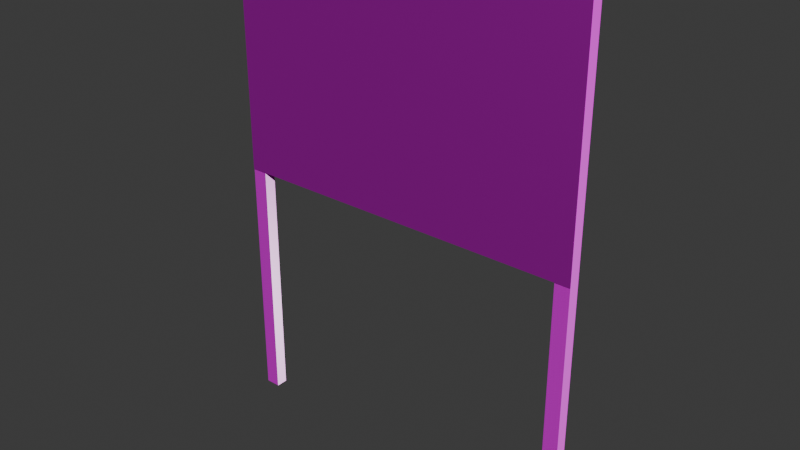 # Source: WarningSignBlockout.blend  (saved by Blender 4.2.66; exported with 4.5.12 LTS)
import bpy
from mathutils import Matrix  # noqa: F401  (used for matrix-valued properties, if any)

bpy.ops.wm.read_factory_settings(use_empty=True)
scene = bpy.context.scene
scene.name = 'Scene'

# ---- collections
col_collection = bpy.data.collections.new('Collection'); scene.collection.children.link(col_collection)

# ---- images (referenced by path relative to the original .blend; pixels are not part of the script)
import os
ASSET_DIR = os.environ.get("B2B_ASSET_DIR", "")  # directory of the original .blend (textures are referenced by path, not embedded)
HERE = os.path.dirname(os.path.abspath(__file__))  # packed textures are extracted next to this script under _unpacked/

def load_image(name, relpath, width, height, colorspace="sRGB"):
    """Load a texture the original file referenced (path relative to the .blend, or extracted next to this script)."""
    p = next((c for c in (os.path.join(HERE, relpath), os.path.join(ASSET_DIR, relpath)) if relpath and os.path.exists(c)), "")
    if p:
        img = bpy.data.images.load(p, check_existing=True)
        img.name = name
    else:  # same state as the original file: an image datablock whose file is absent (Cycles renders it pink)
        img = bpy.data.images.new(name, width, height)
        img.source = "FILE"
        img.filepath = "//" + (relpath or name)
    img.colorspace_settings.name = colorspace
    return img
img_sign_png = load_image('Sign.png', 'Sign.png', 1024, 1024, 'sRGB')
img_tjuobihc_2k_roughness_jpg = load_image('tjuobihc_2K_Roughness.jpg', 'tjuobihc_2K_Roughness.jpg', 1024, 1024, 'Non-Color')
img_displacement_2k__teilffxg_exr = load_image('Displacement_2K__teilffxg.exr', 'Displacement_2K__teilffxg.exr', 1024, 1024, 'Non-Color')
img_albedo_2k__teilffxg_jpg = load_image('Albedo_2K__teilffxg.jpg', 'Albedo_2K__teilffxg.jpg', 1024, 1024, 'sRGB')
img_roughness_2k__teilffxg_jpg = load_image('Roughness_2K__teilffxg.jpg', 'Roughness_2K__teilffxg.jpg', 1024, 1024, 'Non-Color')
img_normal_2k__teilffxg_jpg = load_image('Normal_2K__teilffxg.jpg', 'Normal_2K__teilffxg.jpg', 1024, 1024, 'Non-Color')
img_ao_2k__teilffxg_jpg = load_image('AO_2K__teilffxg.jpg', 'AO_2K__teilffxg.jpg', 1024, 1024, 'Non-Color')

# ---- materials (node trees are filled in below, after node groups)
mat_sign = bpy.data.materials.new('Sign')
mat_sign.alpha_threshold = 0.0
mat_sign.roughness = 0.5
mat_sign.line_color = (0.0, 0.0, 0.0, 1.0)
mat_woodpole = bpy.data.materials.new('WoodPole')

# ---- material node trees
mat_sign.use_nodes = True; mat_sign.node_tree.nodes.clear()
_N = mat_sign.node_tree.nodes; _L = mat_sign.node_tree.links
n0 = _N.new('ShaderNodeOutputMaterial'); n0.name = 'Material Output'; n0.location = (300, 300)
n1 = _N.new('ShaderNodeBsdfPrincipled'); n1.name = 'Principled BSDF'; n1.location = (10, 300)
n1.inputs[1].default_value = 1.0
n1.inputs[3].default_value = 1.45
n2 = _N.new('ShaderNodeTexImage'); n2.name = 'Image Texture'; n2.location = (-558, 955)
n2.image = img_sign_png
n3 = _N.new('ShaderNodeMapping'); n3.name = 'Mapping'; n3.location = (229, -40)
n4 = _N.new('NodeReroute'); n4.name = 'Reroute'; n4.location = (-896, -33)
n4.width = 16
n4.socket_idname = 'NodeSocketVector'
n5 = _N.new('ShaderNodeTexCoord'); n5.name = 'Texture Coordinate'; n5.location = (29, -40)
n6 = _N.new('NodeFrame'); n6.name = 'Frame'; n6.location = (-1575, 262)
n6.label = 'Mapping'
n6.width = 398
n7 = _N.new('ShaderNodeTexImage'); n7.name = 'Image Texture.001'; n7.location = (29, -39)
n7.label = 'Roughness'
n7.image = img_tjuobihc_2k_roughness_jpg
n8 = _N.new('ShaderNodeMapping'); n8.name = 'Mapping.001'; n8.location = (229, -39)
n9 = _N.new('ShaderNodeTexCoord'); n9.name = 'Texture Coordinate.001'; n9.location = (29, -39)
n10 = _N.new('NodeFrame'); n10.name = 'Frame.001'; n10.location = (-1494, 110)
n10.label = 'Mapping'
n10.width = 398
n11 = _N.new('NodeFrame'); n11.name = 'Frame.002'; n11.location = (-794, 310)
n11.label = 'Textures'
n11.width = 298
n12 = _N.new('ShaderNodeValToRGB'); n12.name = 'Color Ramp'; n12.location = (-371, 309)
while len(n12.color_ramp.elements) > 1: n12.color_ramp.elements.remove(n12.color_ramp.elements[-1])
n12.color_ramp.elements[0].position = 0.003021; n12.color_ramp.elements[0].color = (0.0, 0.0, 0.0, 1.0)
_e = n12.color_ramp.elements.new(0.5015); _e.color = (1.0, 1.0, 1.0, 1.0)
n3.parent = n6
n5.parent = n6
n7.parent = n11
n8.parent = n10
n9.parent = n10
_L.new(n1.outputs[0], n0.inputs[0])
_L.new(n2.outputs[0], n1.inputs[0])
_L.new(n3.outputs[0], n4.inputs[0])
_L.new(n5.outputs[2], n3.inputs[0])
_L.new(n3.outputs[0], n2.inputs[0])
_L.new(n12.outputs[0], n1.inputs[2])
_L.new(n8.outputs[0], n7.inputs[0])
_L.new(n9.outputs[2], n8.inputs[0])
_L.new(n7.outputs[0], n12.inputs[0])
n0.is_active_output = True
mat_woodpole.use_nodes = True; mat_woodpole.node_tree.nodes.clear()
_N = mat_woodpole.node_tree.nodes; _L = mat_woodpole.node_tree.links
n0 = _N.new('ShaderNodeBsdfPrincipled'); n0.name = 'Principled BSDF'; n0.location = (10, 300)
n1 = _N.new('ShaderNodeOutputMaterial'); n1.name = 'Material Output'; n1.location = (300, 300)
n2 = _N.new('ShaderNodeTexImage'); n2.name = 'Image Texture'; n2.location = (84, -880)
n2.label = 'Displacement'
n2.image = img_displacement_2k__teilffxg_exr
n3 = _N.new('ShaderNodeDisplacement'); n3.name = 'Displacement'; n3.location = (110, -400)
n3.inputs[2].default_value = 1.0
n4 = _N.new('ShaderNodeTexImage'); n4.name = 'Image Texture.001'; n4.location = (84, -320)
n4.label = 'Base Color'
n4.image = img_albedo_2k__teilffxg_jpg
n5 = _N.new('ShaderNodeTexImage'); n5.name = 'Image Texture.002'; n5.location = (84, -600)
n5.label = 'Roughness'
n5.image = img_roughness_2k__teilffxg_jpg
n6 = _N.new('ShaderNodeTexImage'); n6.name = 'Image Texture.003'; n6.location = (84, -1160)
n6.label = 'Normal'
n6.image = img_normal_2k__teilffxg_jpg
n7 = _N.new('ShaderNodeNormalMap'); n7.name = 'Normal Map'; n7.location = (-240, -620)
n8 = _N.new('ShaderNodeTexImage'); n8.name = 'Image Texture.004'; n8.location = (84, -40)
n8.label = 'Ambient Occlusion'
n8.image = img_ao_2k__teilffxg_jpg
n9 = _N.new('ShaderNodeMapping'); n9.name = 'Mapping'; n9.location = (229, -40)
n10 = _N.new('NodeReroute'); n10.name = 'Reroute'; n10.location = (34, -710)
n10.width = 16
n10.socket_idname = 'NodeSocketVector'
n11 = _N.new('ShaderNodeTexCoord'); n11.name = 'Texture Coordinate'; n11.location = (29, -40)
n12 = _N.new('NodeFrame'); n12.name = 'Frame'; n12.location = (-1269, 340)
n12.label = 'Mapping'
n12.width = 398
n13 = _N.new('NodeFrame'); n13.name = 'Frame.001'; n13.location = (-624, 540)
n13.label = 'Textures'
n13.width = 353
n2.parent = n13
n4.parent = n13
n5.parent = n13
n6.parent = n13
n8.parent = n13
n9.parent = n12
n10.parent = n13
n11.parent = n12
_L.new(n0.outputs[0], n1.inputs[0])
_L.new(n2.outputs[0], n3.inputs[0])
_L.new(n3.outputs[0], n1.inputs[2])
_L.new(n4.outputs[0], n0.inputs[0])
_L.new(n5.outputs[0], n0.inputs[2])
_L.new(n6.outputs[0], n7.inputs[1])
_L.new(n7.outputs[0], n0.inputs[5])
_L.new(n10.outputs[0], n8.inputs[0])
_L.new(n10.outputs[0], n4.inputs[0])
_L.new(n10.outputs[0], n5.inputs[0])
_L.new(n10.outputs[0], n2.inputs[0])
_L.new(n10.outputs[0], n6.inputs[0])
_L.new(n9.outputs[0], n10.inputs[0])
_L.new(n11.outputs[2], n9.inputs[0])
n1.is_active_output = True

# ---- world
world_world = bpy.data.worlds.new('World'); scene.world = world_world
world_world.use_nodes = True; world_world.node_tree.nodes.clear()
_N = world_world.node_tree.nodes; _L = world_world.node_tree.links
n0 = _N.new('ShaderNodeOutputWorld'); n0.name = 'World Output'; n0.location = (300, 300)
n1 = _N.new('ShaderNodeBackground'); n1.name = 'Background'; n1.location = (10, 300)
n1.inputs[0].default_value = (0.05088, 0.05088, 0.05088, 1.0)
_L.new(n1.outputs[0], n0.inputs[0])
n0.is_active_output = True
world_world.color = (0.05088, 0.05088, 0.05088)
world_world.sun_shadow_jitter_overblur = 0.0

# ---- meshes
me_plane = bpy.data.meshes.new('Plane')
me_plane.from_pydata([(-1.0, -1.0, 0.0), (1.0, -1.0, 0.0), (-1.0, 1.0, 0.0), (1.0, 1.0, 0.0), (-1.0, -1.0, -0.002839), (1.0, -1.0, -0.002839), (-1.0, 1.0, -0.002839), (1.0, 1.0, -0.002839)], [], [(0, 2, 3, 1), (4, 5, 7, 6), (3, 2, 6, 7), (0, 1, 5, 4), (1, 3, 7, 5), (2, 0, 4, 6)])
_uv = me_plane.uv_layers.new(name='UVMap')
_uv.uv.foreach_set('vector', [5.206e-05, 0.001624, 5.206e-05, 0.9984, 0.9997, 0.9984, 0.9997, 0.001624, 0.4631, 1.0, 0.4631, -3.907e-08, 0.7595, 1.127e-08, 0.7595, 1.0, 0.7595, 1.0, 0.7595, -1.853e-08, 0.7599, -1.846e-08, 0.7599, 1.0, 0.7599, 1.0, 0.7599, -1.846e-08, 0.7604, -1.838e-08, 0.7604, 1.0, 0.7604, 1.0, 0.7604, -1.838e-08, 0.7608, -1.831e-08, 0.7608, 1.0, 0.7608, 1.0, 0.7608, -1.831e-08, 0.7612, -1.824e-08, 0.7612, 1.0])
me_plane.materials.append(mat_sign)
me_plane.update()
me_cube_001 = bpy.data.meshes.new('Cube.001')
me_cube_001.from_pydata([(-0.03113, -0.02483, -1.02), (-0.03113, -0.02483, 1.02), (-0.03113, 0.02404, -1.02), (-0.03113, 0.02404, 1.02), (0.03113, -0.02483, -1.02), (0.03113, -0.02483, 1.02), (0.03113, 0.02404, -1.02), (0.03113, 0.02404, 1.02)], [], [(0, 1, 3, 2), (2, 3, 7, 6), (6, 7, 5, 4), (4, 5, 1, 0), (2, 6, 4, 0), (7, 3, 1, 5)])
_uv = me_cube_001.uv_layers.new(name='UVMap')
_uv.uv.foreach_set('vector', [0.1699, 1.0, 0.1699, 0.0, 0.1939, 0.0, 0.1939, 1.0, 0.06102, 1.0, 0.06102, 0.0, 0.09153, 0.0, 0.09153, 1.0, 0.1939, 1.0, 0.1939, 0.0, 0.2178, 0.0, 0.2178, 1.0, 0.09153, 1.0, 0.09153, 0.0, 0.122, 0.0, 0.122, 1.0, 0.2418, 0.06102, 0.2418, 0.09153, 0.2178, 0.09153, 0.2178, 0.06102, 0.2418, 0.09153, 0.2418, 0.122, 0.2178, 0.122, 0.2178, 0.09153])
me_cube_001.materials.append(mat_woodpole)
me_cube_001.update()
me_cube_002 = bpy.data.meshes.new('Cube.002')
me_cube_002.from_pydata([(-0.03113, -0.02483, -1.02), (-0.03113, -0.02483, 1.02), (-0.03113, 0.02404, -1.02), (-0.03113, 0.02404, 1.02), (0.03113, -0.02483, -1.02), (0.03113, -0.02483, 1.02), (0.03113, 0.02404, -1.02), (0.03113, 0.02404, 1.02)], [], [(0, 1, 3, 2), (2, 3, 7, 6), (6, 7, 5, 4), (4, 5, 1, 0), (2, 6, 4, 0), (7, 3, 1, 5)])
_uv = me_cube_002.uv_layers.new(name='UVMap')
_uv.uv.foreach_set('vector', [0.122, 1.0, 0.122, 0.0, 0.146, 0.0, 0.146, 1.0, 0.0, 1.0, 0.0, 0.0, 0.03051, 0.0, 0.03051, 1.0, 0.146, 1.0, 0.146, 0.0, 0.1699, 0.0, 0.1699, 1.0, 0.03051, 1.0, 0.03051, 0.0, 0.06102, 0.0, 0.06102, 1.0, 0.2418, 1.825e-09, 0.2418, 0.03051, 0.2178, 0.03051, 0.2178, 1.721e-11, 0.2418, 0.03051, 0.2418, 0.06102, 0.2178, 0.06102, 0.2178, 0.03051])
me_cube_002.materials.append(mat_woodpole)
me_cube_002.update()

# ---- objects
ob_sign = bpy.data.objects.new('Sign', me_plane)
ob_cube = bpy.data.objects.new('Cube', me_cube_001)
ob_cube_001 = bpy.data.objects.new('Cube.001', me_cube_002)

# ---- transforms, parenting, visibility, modifiers, constraints
ob_sign.location = (0.0, 0.0, 0.0)
ob_sign.rotation_euler = (1.571, -0.0, 0.0)
ob_sign.scale = (0.75, 0.5, 1.0)
ob_cube.location = (-0.7189, 0.02767, -0.5204)
ob_cube_001.location = (0.7189, 0.02767, -0.5204)

# ---- collection membership
col_collection.objects.link(ob_sign)
col_collection.objects.link(ob_cube)
col_collection.objects.link(ob_cube_001)

# ---- scene / render settings (as saved in the file)
scene.frame_start = 1; scene.frame_end = 250; scene.frame_set(1)
scene.render.engine = 'BLENDER_EEVEE_NEXT'
bpy.context.view_layer.update()

# ---- added for rendering (the .blend has no active camera and no usable light): camera, sun
cam_auto = bpy.data.cameras.new('AutoCamera')
cam_auto.lens = 50.0
cam_auto.sensor_width = 36.0
cam_auto.clip_end = 1000.0
ob_auto_camera = bpy.data.objects.new('AutoCamera', cam_auto)
scene.collection.objects.link(ob_auto_camera)
ob_auto_camera.location = (2.34389, -2.78681, 1.35469)
ob_auto_camera.rotation_euler = (1.09748, -7.21219e-08, 0.694738)
scene.camera = ob_auto_camera
light_auto_sun = bpy.data.lights.new('AutoSun', 'SUN')
light_auto_sun.energy = 3.0
light_auto_sun.angle = 0.0523599
ob_auto_sun = bpy.data.objects.new('AutoSun', light_auto_sun)
scene.collection.objects.link(ob_auto_sun)
ob_auto_sun.rotation_euler = (0.872665, 0.174533, 0.523599)
bpy.context.view_layer.update()
